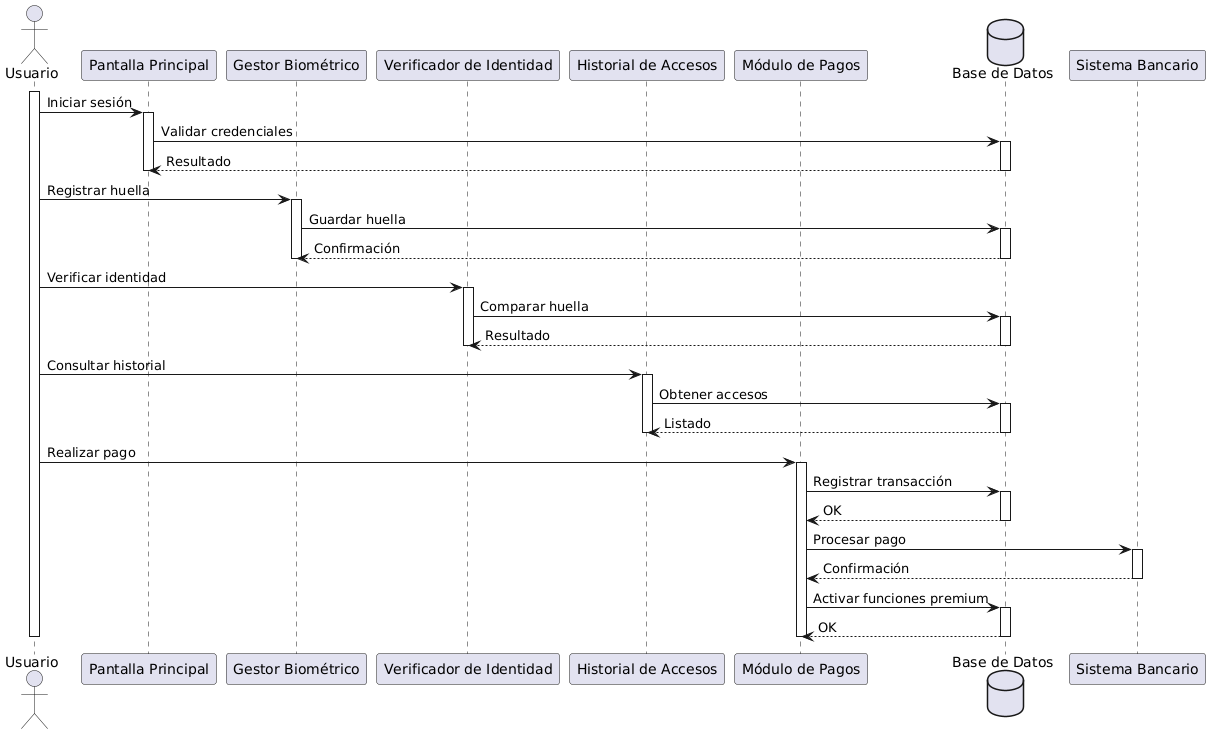

The diagram above was rendered by PlantUML. Its source (embedded in the PNG):
@startuml
actor Usuario as U

participant "Pantalla Principal" as PP
participant "Gestor Biométrico" as GB
participant "Verificador de Identidad" as VI
participant "Historial de Accesos" as HA
participant "Módulo de Pagos" as MP
database "Base de Datos" as DB

activate U

U -> PP : Iniciar sesión
activate PP
PP -> DB : Validar credenciales
activate DB
DB --> PP : Resultado
deactivate DB
deactivate PP

U -> GB : Registrar huella
activate GB
GB -> DB : Guardar huella
activate DB
DB --> GB : Confirmación
deactivate DB
deactivate GB

U -> VI : Verificar identidad
activate VI
VI -> DB : Comparar huella
activate DB
DB --> VI : Resultado
deactivate DB
deactivate VI

U -> HA : Consultar historial
activate HA
HA -> DB : Obtener accesos
activate DB
DB --> HA : Listado
deactivate DB
deactivate HA

U -> MP : Realizar pago
activate MP
MP -> DB : Registrar transacción
activate DB
DB --> MP : OK
deactivate DB
MP -> "Sistema Bancario" : Procesar pago
activate "Sistema Bancario"
"Sistema Bancario" --> MP : Confirmación
deactivate "Sistema Bancario"
MP -> DB : Activar funciones premium
activate DB
DB --> MP : OK
deactivate DB
deactivate MP

deactivate U
@enduml